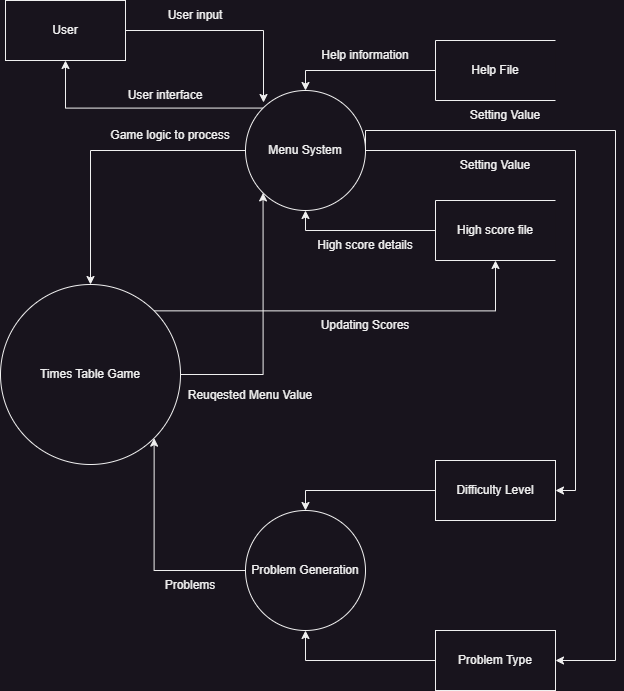

The diagram above was exported from draw.io. Its source (the exported page's mxGraphModel, read from the mxfile embedded in the PNG):
<mxGraphModel dx="1379" dy="834" grid="1" gridSize="10" guides="1" tooltips="1" connect="1" arrows="1" fold="1" page="1" pageScale="1" pageWidth="1169" pageHeight="827" math="0" shadow="0">
  <root>
    <mxCell id="0" />
    <mxCell id="1" parent="0" />
    <mxCell id="HX28D-Uv4V24PjCz4VeF-21" style="edgeStyle=orthogonalEdgeStyle;rounded=0;orthogonalLoop=1;jettySize=auto;html=1;exitX=0;exitY=0.5;exitDx=0;exitDy=0;entryX=0.5;entryY=0;entryDx=0;entryDy=0;" edge="1" parent="1" source="HX28D-Uv4V24PjCz4VeF-18" target="HX28D-Uv4V24PjCz4VeF-20">
      <mxGeometry relative="1" as="geometry" />
    </mxCell>
    <mxCell id="HX28D-Uv4V24PjCz4VeF-18" value="Help File" style="html=1;dashed=0;whiteSpace=wrap;shape=partialRectangle;right=0;" vertex="1" parent="1">
      <mxGeometry x="715" y="70" width="120" height="60" as="geometry" />
    </mxCell>
    <mxCell id="HX28D-Uv4V24PjCz4VeF-22" style="edgeStyle=orthogonalEdgeStyle;rounded=0;orthogonalLoop=1;jettySize=auto;html=1;exitX=0;exitY=0.5;exitDx=0;exitDy=0;entryX=0.5;entryY=1;entryDx=0;entryDy=0;" edge="1" parent="1" source="HX28D-Uv4V24PjCz4VeF-19" target="HX28D-Uv4V24PjCz4VeF-20">
      <mxGeometry relative="1" as="geometry" />
    </mxCell>
    <mxCell id="HX28D-Uv4V24PjCz4VeF-19" value="High score file" style="html=1;dashed=0;whiteSpace=wrap;shape=partialRectangle;right=0;" vertex="1" parent="1">
      <mxGeometry x="715" y="230" width="120" height="60" as="geometry" />
    </mxCell>
    <mxCell id="HX28D-Uv4V24PjCz4VeF-26" style="edgeStyle=orthogonalEdgeStyle;rounded=0;orthogonalLoop=1;jettySize=auto;html=1;exitX=0;exitY=0.5;exitDx=0;exitDy=0;entryX=0.5;entryY=0;entryDx=0;entryDy=0;" edge="1" parent="1" source="HX28D-Uv4V24PjCz4VeF-20" target="HX28D-Uv4V24PjCz4VeF-25">
      <mxGeometry relative="1" as="geometry" />
    </mxCell>
    <mxCell id="HX28D-Uv4V24PjCz4VeF-34" style="edgeStyle=orthogonalEdgeStyle;rounded=0;orthogonalLoop=1;jettySize=auto;html=1;exitX=1;exitY=0.5;exitDx=0;exitDy=0;entryX=1;entryY=0.5;entryDx=0;entryDy=0;" edge="1" parent="1" source="HX28D-Uv4V24PjCz4VeF-20" target="HX28D-Uv4V24PjCz4VeF-30">
      <mxGeometry relative="1" as="geometry" />
    </mxCell>
    <mxCell id="HX28D-Uv4V24PjCz4VeF-35" style="edgeStyle=orthogonalEdgeStyle;rounded=0;orthogonalLoop=1;jettySize=auto;html=1;exitX=1;exitY=0.5;exitDx=0;exitDy=0;entryX=1;entryY=0.5;entryDx=0;entryDy=0;" edge="1" parent="1" source="HX28D-Uv4V24PjCz4VeF-20" target="HX28D-Uv4V24PjCz4VeF-31">
      <mxGeometry relative="1" as="geometry">
        <Array as="points">
          <mxPoint x="645" y="160" />
          <mxPoint x="895" y="160" />
          <mxPoint x="895" y="690" />
        </Array>
      </mxGeometry>
    </mxCell>
    <mxCell id="HX28D-Uv4V24PjCz4VeF-46" style="edgeStyle=orthogonalEdgeStyle;rounded=0;orthogonalLoop=1;jettySize=auto;html=1;exitX=0;exitY=0;exitDx=0;exitDy=0;entryX=0.5;entryY=1;entryDx=0;entryDy=0;" edge="1" parent="1" source="HX28D-Uv4V24PjCz4VeF-20" target="HX28D-Uv4V24PjCz4VeF-43">
      <mxGeometry relative="1" as="geometry" />
    </mxCell>
    <mxCell id="HX28D-Uv4V24PjCz4VeF-20" value="Menu System" style="ellipse;whiteSpace=wrap;html=1;" vertex="1" parent="1">
      <mxGeometry x="525" y="120" width="120" height="120" as="geometry" />
    </mxCell>
    <mxCell id="HX28D-Uv4V24PjCz4VeF-23" value="High score details" style="text;html=1;strokeColor=none;fillColor=none;align=center;verticalAlign=middle;whiteSpace=wrap;rounded=0;" vertex="1" parent="1">
      <mxGeometry x="585" y="260" width="120" height="30" as="geometry" />
    </mxCell>
    <mxCell id="HX28D-Uv4V24PjCz4VeF-24" value="Help information" style="text;html=1;strokeColor=none;fillColor=none;align=center;verticalAlign=middle;whiteSpace=wrap;rounded=0;" vertex="1" parent="1">
      <mxGeometry x="585" y="70" width="120" height="30" as="geometry" />
    </mxCell>
    <mxCell id="HX28D-Uv4V24PjCz4VeF-42" style="edgeStyle=orthogonalEdgeStyle;rounded=0;orthogonalLoop=1;jettySize=auto;html=1;exitX=1;exitY=0.5;exitDx=0;exitDy=0;entryX=0;entryY=1;entryDx=0;entryDy=0;" edge="1" parent="1" source="HX28D-Uv4V24PjCz4VeF-25" target="HX28D-Uv4V24PjCz4VeF-20">
      <mxGeometry relative="1" as="geometry" />
    </mxCell>
    <mxCell id="HX28D-Uv4V24PjCz4VeF-49" style="edgeStyle=orthogonalEdgeStyle;rounded=0;orthogonalLoop=1;jettySize=auto;html=1;exitX=1;exitY=0;exitDx=0;exitDy=0;entryX=0.5;entryY=1;entryDx=0;entryDy=0;" edge="1" parent="1" source="HX28D-Uv4V24PjCz4VeF-25" target="HX28D-Uv4V24PjCz4VeF-19">
      <mxGeometry relative="1" as="geometry" />
    </mxCell>
    <mxCell id="HX28D-Uv4V24PjCz4VeF-25" value="Times Table Game" style="ellipse;whiteSpace=wrap;html=1;" vertex="1" parent="1">
      <mxGeometry x="280" y="314" width="180" height="180" as="geometry" />
    </mxCell>
    <mxCell id="HX28D-Uv4V24PjCz4VeF-28" value="Game logic to process" style="text;html=1;strokeColor=none;fillColor=none;align=center;verticalAlign=middle;whiteSpace=wrap;rounded=0;" vertex="1" parent="1">
      <mxGeometry x="385" y="150" width="130" height="30" as="geometry" />
    </mxCell>
    <mxCell id="HX28D-Uv4V24PjCz4VeF-39" style="edgeStyle=orthogonalEdgeStyle;rounded=0;orthogonalLoop=1;jettySize=auto;html=1;exitX=0;exitY=0.5;exitDx=0;exitDy=0;entryX=1;entryY=1;entryDx=0;entryDy=0;" edge="1" parent="1" source="HX28D-Uv4V24PjCz4VeF-29" target="HX28D-Uv4V24PjCz4VeF-25">
      <mxGeometry relative="1" as="geometry" />
    </mxCell>
    <mxCell id="HX28D-Uv4V24PjCz4VeF-29" value="Problem Generation" style="ellipse;whiteSpace=wrap;html=1;" vertex="1" parent="1">
      <mxGeometry x="525" y="540" width="120" height="120" as="geometry" />
    </mxCell>
    <mxCell id="HX28D-Uv4V24PjCz4VeF-33" style="edgeStyle=orthogonalEdgeStyle;rounded=0;orthogonalLoop=1;jettySize=auto;html=1;exitX=0;exitY=0.5;exitDx=0;exitDy=0;entryX=0.5;entryY=0;entryDx=0;entryDy=0;" edge="1" parent="1" source="HX28D-Uv4V24PjCz4VeF-30" target="HX28D-Uv4V24PjCz4VeF-29">
      <mxGeometry relative="1" as="geometry" />
    </mxCell>
    <mxCell id="HX28D-Uv4V24PjCz4VeF-30" value="Difficulty Level" style="html=1;dashed=0;whiteSpace=wrap;" vertex="1" parent="1">
      <mxGeometry x="715" y="490" width="120" height="60" as="geometry" />
    </mxCell>
    <mxCell id="HX28D-Uv4V24PjCz4VeF-32" style="edgeStyle=orthogonalEdgeStyle;rounded=0;orthogonalLoop=1;jettySize=auto;html=1;exitX=0;exitY=0.5;exitDx=0;exitDy=0;entryX=0.5;entryY=1;entryDx=0;entryDy=0;" edge="1" parent="1" source="HX28D-Uv4V24PjCz4VeF-31" target="HX28D-Uv4V24PjCz4VeF-29">
      <mxGeometry relative="1" as="geometry" />
    </mxCell>
    <mxCell id="HX28D-Uv4V24PjCz4VeF-31" value="Problem Type" style="html=1;dashed=0;whiteSpace=wrap;" vertex="1" parent="1">
      <mxGeometry x="715" y="660" width="120" height="60" as="geometry" />
    </mxCell>
    <mxCell id="HX28D-Uv4V24PjCz4VeF-36" value="Setting Value" style="text;html=1;strokeColor=none;fillColor=none;align=center;verticalAlign=middle;whiteSpace=wrap;rounded=0;" vertex="1" parent="1">
      <mxGeometry x="725" y="130" width="120" height="30" as="geometry" />
    </mxCell>
    <mxCell id="HX28D-Uv4V24PjCz4VeF-37" value="Setting Value" style="text;html=1;strokeColor=none;fillColor=none;align=center;verticalAlign=middle;whiteSpace=wrap;rounded=0;" vertex="1" parent="1">
      <mxGeometry x="715" y="180" width="120" height="30" as="geometry" />
    </mxCell>
    <mxCell id="HX28D-Uv4V24PjCz4VeF-38" value="Reuqested Menu Value" style="text;html=1;strokeColor=none;fillColor=none;align=center;verticalAlign=middle;whiteSpace=wrap;rounded=0;" vertex="1" parent="1">
      <mxGeometry x="465" y="410" width="130" height="30" as="geometry" />
    </mxCell>
    <mxCell id="HX28D-Uv4V24PjCz4VeF-40" value="Problems" style="text;html=1;strokeColor=none;fillColor=none;align=center;verticalAlign=middle;whiteSpace=wrap;rounded=0;" vertex="1" parent="1">
      <mxGeometry x="405" y="600" width="130" height="30" as="geometry" />
    </mxCell>
    <mxCell id="HX28D-Uv4V24PjCz4VeF-44" style="edgeStyle=orthogonalEdgeStyle;rounded=0;orthogonalLoop=1;jettySize=auto;html=1;exitX=1;exitY=0.5;exitDx=0;exitDy=0;entryX=0.15;entryY=0.1;entryDx=0;entryDy=0;entryPerimeter=0;" edge="1" parent="1" source="HX28D-Uv4V24PjCz4VeF-43" target="HX28D-Uv4V24PjCz4VeF-20">
      <mxGeometry relative="1" as="geometry" />
    </mxCell>
    <mxCell id="HX28D-Uv4V24PjCz4VeF-43" value="User" style="html=1;dashed=0;whiteSpace=wrap;" vertex="1" parent="1">
      <mxGeometry x="285" y="30" width="120" height="60" as="geometry" />
    </mxCell>
    <mxCell id="HX28D-Uv4V24PjCz4VeF-45" value="User input" style="text;html=1;strokeColor=none;fillColor=none;align=center;verticalAlign=middle;whiteSpace=wrap;rounded=0;" vertex="1" parent="1">
      <mxGeometry x="415" y="30" width="120" height="30" as="geometry" />
    </mxCell>
    <mxCell id="HX28D-Uv4V24PjCz4VeF-47" value="User interface" style="text;html=1;strokeColor=none;fillColor=none;align=center;verticalAlign=middle;whiteSpace=wrap;rounded=0;" vertex="1" parent="1">
      <mxGeometry x="385" y="110" width="120" height="30" as="geometry" />
    </mxCell>
    <mxCell id="HX28D-Uv4V24PjCz4VeF-50" value="Updating Scores" style="text;html=1;strokeColor=none;fillColor=none;align=center;verticalAlign=middle;whiteSpace=wrap;rounded=0;" vertex="1" parent="1">
      <mxGeometry x="580" y="340" width="130" height="30" as="geometry" />
    </mxCell>
  </root>
</mxGraphModel>